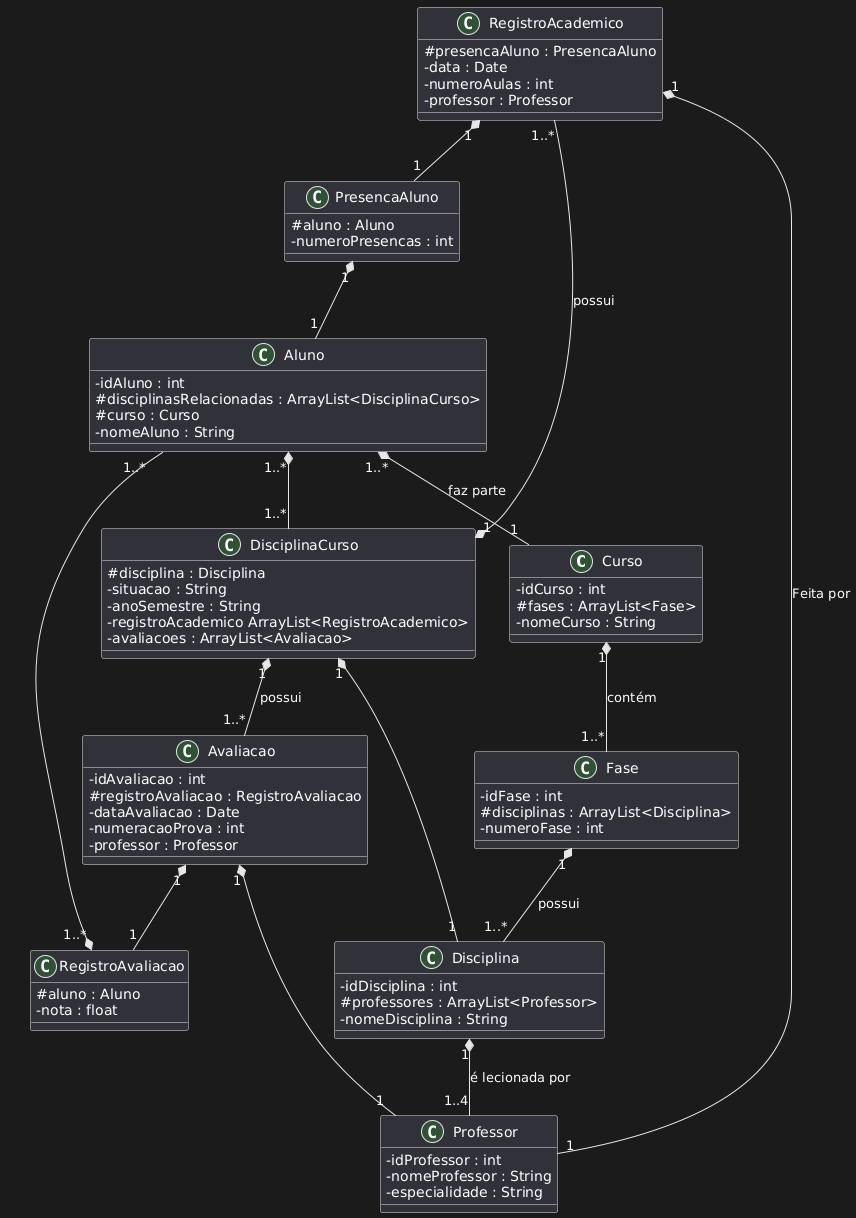

The diagram above was rendered by PlantUML. Its source (embedded in the PNG):
@startuml
'1 - É necessário ter a informação de qual curso o aluno está cursando;
'2 - O curso é estruturado em fases e cada fase tem um rol de disciplinas;
'3 - A disciplina pode ser lecionada por 1 ou até 4 professores;
'4 - Controle alunos e frequências.
'5 - Como existe a possibilidade de mais de um professor por disciplina é necessário saber qual professor
'    fez o registro de frequência ou avaliação;
'6 - É importante saber quais disciplinas já foram ofertadas.
'7 - Um aluno pode se matricular em disciplinas de fases diferentes, não é necessário verificar pré-requisitos;
'8 - Saber a situação do aluno em uma determinada disciplina (aprovado, reprovado, reprovado por falta)
'9 - Elaborar Diagrama de Classe, especificando os tipos de relações e multiplicidades entre os objetos;
'10 - Utilizar Injeção de Dependência para realizar a persistência nos seguintes tipos MySQL, JSON e XML;
'11 - Criar um main onde o usuário possa escolher qual tipo utilizar;
'12 - Neste mesmo main criar uma sequência de passos para testar a persistência completa do sistema CRUD.
'13 - Use o projeto no anexo como modelo para a sua implementação;

skinparam classAttributeIconSize 0

class Curso {
    - idCurso : int
    # fases : ArrayList<Fase>
    - nomeCurso : String
}

class Fase {
    - idFase : int
    # disciplinas : ArrayList<Disciplina>
    - numeroFase : int 
}

class Disciplina {
    - idDisciplina : int
    # professores : ArrayList<Professor>
    - nomeDisciplina : String
}

class Professor {
    - idProfessor : int
    - nomeProfessor : String
    - especialidade : String
}

class Aluno {
    - idAluno : int
    # disciplinasRelacionadas : ArrayList<DisciplinaCurso> 
    # curso : Curso
    - nomeAluno : String
}

class DisciplinaCurso {
    # disciplina : Disciplina
    - situacao : String
    - anoSemestre : String
    - registroAcademico ArrayList<RegistroAcademico>
    - avaliacoes : ArrayList<Avaliacao>
}

class RegistroAcademico {
    # presencaAluno : PresencaAluno
    - data : Date
    - numeroAulas : int
    - professor : Professor
}

class PresencaAluno {
    # aluno : Aluno
    - numeroPresencas : int
}

class Avaliacao {
    - idAvaliacao : int
    # registroAvaliacao : RegistroAvaliacao
    - dataAvaliacao : Date
    - numeracaoProva : int
    - professor : Professor
}

class RegistroAvaliacao {
    # aluno : Aluno
    - nota : float
}

Avaliacao "1" *-- "1" RegistroAvaliacao
RegistroAvaliacao "1..*" *-- "1..*" Aluno
RegistroAcademico "1" *-- "1" Professor : Feita por
RegistroAcademico "1" *-- "1" PresencaAluno
PresencaAluno "1" *-- "1" Aluno
Avaliacao "1" *-- "1" Professor
Curso "1" *-- "1..*" Fase  : contém
Fase "1" *-- "1..*" Disciplina : possui
Disciplina "1" *-- "1..4" Professor : é lecionada por
DisciplinaCurso "1" *-- "1..*" RegistroAcademico : possui
DisciplinaCurso "1" *-- "1..*" Avaliacao : possui
Aluno "1..*" *-- "1..*" DisciplinaCurso
Aluno "1..*" *-- "1" Curso : faz parte
DisciplinaCurso "1" *-- "1" Disciplina
@enduml